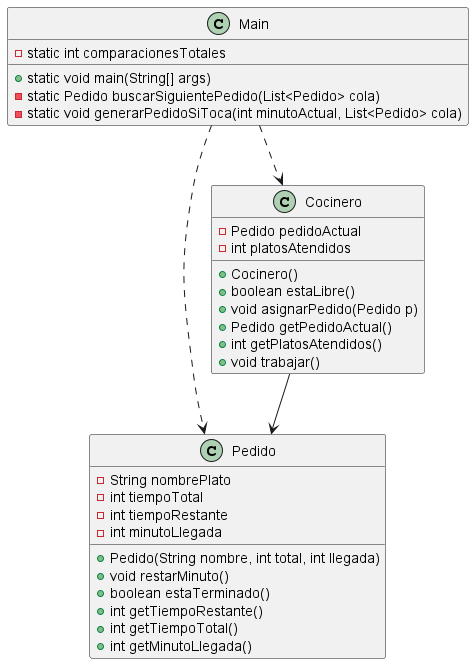

The diagram above was rendered by PlantUML. Its source (embedded in the PNG):
@startuml DiagramaClasesRCCCF

class Pedido {
    - String nombrePlato
    - int tiempoTotal
    - int tiempoRestante
    - int minutoLlegada
    
    + Pedido(String nombre, int total, int llegada)
    + void restarMinuto()
    + boolean estaTerminado()
    + int getTiempoRestante()
    + int getTiempoTotal()
    + int getMinutoLlegada()
}

class Cocinero {
    - Pedido pedidoActual
    - int platosAtendidos
    
    + Cocinero()
    + boolean estaLibre()
    + void asignarPedido(Pedido p)
    + Pedido getPedidoActual()
    + int getPlatosAtendidos()
    + void trabajar()
}

class Main {
    - static int comparacionesTotales
    + static void main(String[] args)
    - static Pedido buscarSiguientePedido(List<Pedido> cola)
    - static void generarPedidoSiToca(int minutoActual, List<Pedido> cola)
}

' Relaciones simples (flechas de uso)
Main ..> Cocinero
Main ..> Pedido
Cocinero --> Pedido

@enduml